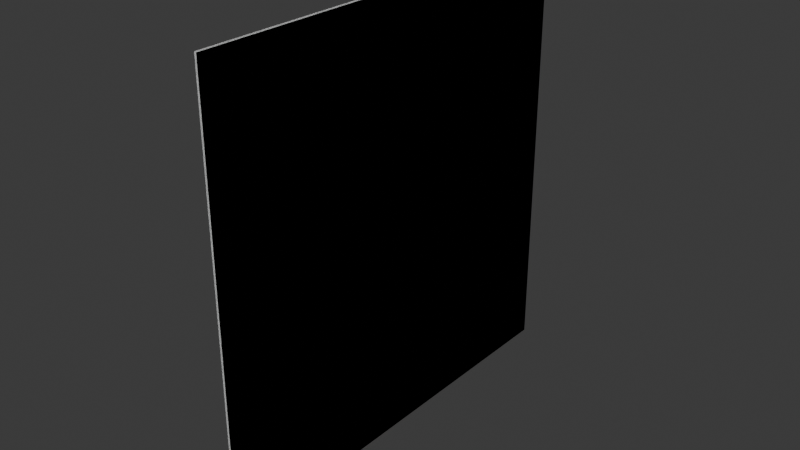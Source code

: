 # Source: rayshield.blend  (saved by Blender 4.5.88; exported with 4.5.12 LTS)
import bpy
from mathutils import Matrix  # noqa: F401  (used for matrix-valued properties, if any)

bpy.ops.wm.read_factory_settings(use_empty=True)
scene = bpy.context.scene
scene.name = 'Scene'

# ---- collections
col_view_lod = bpy.data.collections.new('View LOD'); scene.collection.children.link(col_view_lod)
col_geometry = bpy.data.collections.new('Geometry'); scene.collection.children.link(col_geometry)
col_firegeometry = bpy.data.collections.new('FireGeometry'); scene.collection.children.link(col_firegeometry)
col_viewgeometry = bpy.data.collections.new('ViewGeometry'); scene.collection.children.link(col_viewgeometry)

# ---- materials (node trees are filled in below, after node groups)
mat_camo = bpy.data.materials.new('Camo')
mat_penetration = bpy.data.materials.new('Penetration')

# ---- material node trees
mat_camo.use_nodes = True; mat_camo.node_tree.nodes.clear()
_N = mat_camo.node_tree.nodes; _L = mat_camo.node_tree.links
n0 = _N.new('ShaderNodeBsdfPrincipled'); n0.name = 'Principled BSDF'; n0.location = (-200, 100)
n1 = _N.new('ShaderNodeOutputMaterial'); n1.name = 'Material Output'; n1.location = (200, 100)
_L.new(n0.outputs[0], n1.inputs[0])
n1.is_active_output = True
mat_penetration.use_nodes = True; mat_penetration.node_tree.nodes.clear()
_N = mat_penetration.node_tree.nodes; _L = mat_penetration.node_tree.links
n0 = _N.new('ShaderNodeBsdfPrincipled'); n0.name = 'Principled BSDF'; n0.location = (-200, 100)
n1 = _N.new('ShaderNodeOutputMaterial'); n1.name = 'Material Output'; n1.location = (200, 100)
_L.new(n0.outputs[0], n1.inputs[0])
n1.is_active_output = True

# ---- world
world_world = bpy.data.worlds.new('World'); scene.world = world_world
world_world.use_nodes = True; world_world.node_tree.nodes.clear()
_N = world_world.node_tree.nodes; _L = world_world.node_tree.links
n0 = _N.new('ShaderNodeOutputWorld'); n0.name = 'World Output'; n0.location = (200, 100)
n1 = _N.new('ShaderNodeBackground'); n1.name = 'Background'; n1.location = (-200, 100)
n1.inputs[0].default_value = (0.05088, 0.05088, 0.05088, 1.0)
_L.new(n1.outputs[0], n0.inputs[0])
n0.is_active_output = True
world_world.color = (0.05088, 0.05088, 0.05088)
world_world.sun_shadow_jitter_overblur = 0.0

# ---- meshes
me_cube = bpy.data.meshes.new('Cube')
me_cube.from_pydata([(1.863e-09, 5.0, 4.98), (1.863e-09, 4.98, 5.0), (0.02, 4.98, 4.98), (1.863e-09, 4.98, -5.0), (1.863e-09, 5.0, -4.98), (0.02, 4.98, -4.98), (0.02, -4.98, 4.98), (1.863e-09, -4.98, 5.0), (1.863e-09, -5.0, 4.98), (0.02, -4.98, -4.98), (1.863e-09, -5.0, -4.98), (1.863e-09, -4.98, -5.0), (-1.863e-09, 5.0, 4.98), (-0.02, 4.98, 4.98), (-1.863e-09, 4.98, 5.0), (-0.02, 4.98, -4.98), (-1.863e-09, 5.0, -4.98), (-1.863e-09, 4.98, -5.0), (-0.02, -4.98, 4.98), (-1.863e-09, -5.0, 4.98), (-1.863e-09, -4.98, 5.0), (-1.863e-09, -4.98, -5.0), (-1.863e-09, -5.0, -4.98), (-0.02, -4.98, -4.98)], [], [(0, 1, 2), (3, 4, 5), (6, 7, 8), (9, 10, 11), (12, 13, 14), (15, 16, 17), (18, 19, 20), (21, 22, 23), (21, 15, 17), (17, 4, 3), (5, 0, 2), (19, 23, 22), (10, 6, 8), (16, 13, 12), (20, 8, 7), (7, 2, 1), (11, 22, 21), (14, 18, 20), (1, 12, 14), (3, 9, 11), (12, 4, 16), (2, 9, 5), (14, 7, 1), (3, 21, 17), (8, 22, 10), (18, 15, 23), (21, 23, 15), (17, 16, 4), (5, 4, 0), (19, 18, 23), (10, 9, 6), (16, 15, 13), (20, 19, 8), (7, 6, 2), (11, 10, 22), (14, 13, 18), (1, 0, 12), (3, 5, 9), (12, 0, 4), (2, 6, 9), (14, 20, 7), (3, 11, 21), (8, 19, 22), (18, 13, 15)])
_uv = me_cube.uv_layers.new(name='UVMap')
_uv.uv.foreach_set('vector', [0.501, 0.3536, 0.501, 0.3521, 0.502, 0.3528, 0.502, 0.7069, 0.5032, 0.7061, 0.5032, 0.7073, 0.502, 0.7073, 0.5032, 0.7077, 0.502, 0.7085, 0.502, 0.3528, 0.503, 0.3521, 0.503, 0.3536, 0.501, 0.3536, 0.5, 0.3528, 0.501, 0.3521, 0.502, 0.7057, 0.5032, 0.7061, 0.502, 0.7069, 0.5032, 0.709, 0.502, 0.7085, 0.5032, 0.7077, 0.503, 0.3536, 0.503, 0.3521, 0.504, 0.3528, 0.5, 0.499, 0.499, 0.001, 0.5, 0.001, 0.502, 0.7069, 0.5032, 0.7061, 0.502, 0.7069, 0.499, 0.999, 0.001, 1.0, 0.001, 0.999, 0.001, 0.5, 0.499, 0.499, 0.499, 0.5, 0.499, 0.5, 0.001, 0.501, 0.001, 0.5, 0.499, 3.767e-08, 0.001, 0.001, 0.001, 7.55e-11, 0.5032, 0.7077, 0.502, 0.7085, 0.5032, 0.7077, 3.37e-08, 0.501, 0.001, 0.999, -3.897e-09, 0.999, 0.503, 0.3536, 0.503, 0.3521, 0.503, 0.3536, 4.761e-08, 0.001, 0.001, 0.499, 1.001e-08, 0.499, 0.501, 0.3521, 0.501, 0.3536, 0.501, 0.3521, 0.5, 0.999, 0.499, 0.501, 0.5, 0.501, 0.501, 0.3536, 0.5, 0.7057, 0.5, 0.7057, 0.001, 0.999, 0.499, 0.501, 0.499, 0.999, 0.501, 0.3521, 0.502, 1.713e-08, 0.501, 0.3521, 0.502, 0.7057, 0.503, 0.3536, 0.502, 0.7057, 0.504, 1.094e-08, 0.503, 0.3521, 0.503, 0.3521, 0.001, 0.499, 0.499, 0.001, 0.499, 0.499, 0.5, 0.499, 0.499, 0.499, 0.499, 0.001, 0.502, 0.7069, 0.5032, 0.7061, 0.5032, 0.7061, 0.499, 0.999, 0.499, 1.0, 0.001, 1.0, 0.001, 0.5, 0.001, 0.499, 0.499, 0.499, 0.499, 0.5, 0.499, 0.501, 0.001, 0.501, 0.499, 3.767e-08, 0.499, 0.001, 0.001, 0.001, 0.5032, 0.7077, 0.502, 0.7085, 0.502, 0.7085, 3.37e-08, 0.501, 0.001, 0.501, 0.001, 0.999, 0.503, 0.3536, 0.503, 0.3521, 0.503, 0.3521, 4.761e-08, 0.001, 0.001, 0.001, 0.001, 0.499, 0.501, 0.3521, 0.501, 0.3536, 0.501, 0.3536, 0.5, 0.999, 0.499, 0.999, 0.499, 0.501, 0.501, 0.3536, 0.501, 0.3536, 0.5, 0.7057, 0.001, 0.999, 0.001, 0.501, 0.499, 0.501, 0.501, 0.3521, 0.502, 1.713e-08, 0.502, 1.713e-08, 0.502, 0.7057, 0.503, 0.3536, 0.503, 0.3536, 0.504, 1.094e-08, 0.504, 1.094e-08, 0.503, 0.3521, 0.001, 0.499, 0.001, 0.001, 0.499, 0.001])
me_cube.materials.append(mat_camo)
me_cube.use_mirror_vertex_groups = False
me_cube.update()
me_cube_001 = bpy.data.meshes.new('Cube.001')
me_cube_001.from_pydata([(0.02, 4.98, 4.98), (1.863e-09, 4.98, -5.0), (1.863e-09, 5.0, -4.98), (0.02, 4.98, -4.98), (0.02, -4.98, 4.98), (1.863e-09, -4.98, 5.0), (1.863e-09, -5.0, 4.98), (0.02, -4.98, -4.98), (-1.863e-09, 5.0, 4.98), (-0.02, 4.98, 4.98), (-1.863e-09, 4.98, 5.0), (-0.02, 4.98, -4.98), (-0.02, -4.98, 4.98), (-1.863e-09, -4.98, -5.0), (-1.863e-09, -5.0, -4.98), (-0.02, -4.98, -4.98)], [], [(1, 2, 3), (4, 5, 6), (8, 9, 10), (13, 14, 15), (0, 7, 3), (10, 9, 12), (3, 13, 1), (12, 11, 15), (11, 13, 15), (10, 5, 4), (8, 11, 9), (8, 0, 3), (0, 8, 10), (8, 3, 2), (8, 2, 11), (12, 14, 6), (11, 1, 13), (12, 6, 5), (1, 11, 2), (10, 4, 0), (12, 15, 14), (4, 14, 7), (12, 9, 11), (0, 4, 7), (3, 7, 13), (10, 12, 5), (4, 6, 14), (14, 13, 7)])
_k = set([(0, 3), (0, 4), (0, 7), (0, 8), (0, 10), (1, 2), (1, 3), (1, 11), (1, 13), (2, 3), (2, 8), (2, 11), (3, 7), (3, 8), (3, 13), (4, 5), (4, 6), (4, 7), (4, 10), (4, 14), (5, 6), (5, 10), (5, 12), (6, 12), (6, 14), (7, 13), (7, 14), (8, 9), (8, 10), (8, 11), (9, 10), (9, 11), (9, 12), (10, 12), (11, 12), (11, 13), (11, 15), (12, 14), (12, 15), (13, 14), (13, 15), (14, 15)])
me_cube_001.attributes.new('sharp_edge', 'BOOLEAN', 'EDGE').data.foreach_set('value', [ (min(e.vertices), max(e.vertices)) in _k for e in me_cube_001.edges])
_uv = me_cube_001.uv_layers.new(name='UVMap')
_uv.uv.foreach_set('vector', [0.502, 0.7069, 0.5032, 0.7061, 0.5032, 0.7073, 0.502, 0.7073, 0.5032, 0.7077, 0.502, 0.7085, 0.501, 0.3536, 0.5, 0.3528, 0.501, 0.3521, 0.503, 0.3536, 0.503, 0.3521, 0.504, 0.3528, 0.001, 0.999, 0.499, 0.501, 0.499, 0.999, 0.501, 0.3521, 0.001, 0.001, 0.001, 0.499, 0.5032, 0.7073, 0.503, 0.3536, 0.0, 0.0, 0.001, 0.499, 0.499, 0.001, 0.499, 0.499, 0.499, 0.001, 0.503, 0.3536, 0.504, 0.3528, 0.501, 0.3521, 0.5032, 0.7077, 0.502, 0.7073, 0.501, 0.3536, 0.499, 0.001, 0.001, 0.001, 0.501, 0.3536, 0.001, 0.999, 0.499, 0.999, 0.001, 0.999, 0.501, 0.3536, 0.501, 0.3521, 0.501, 0.3536, 0.499, 0.999, 0.5032, 0.7061, 0.501, 0.3536, 0.0, 0.0, 0.499, 0.001, 0.001, 0.499, 0.503, 0.3521, 0.0, 0.0, 0.499, 0.001, 0.0, 0.0, 0.503, 0.3536, 0.001, 0.499, 0.502, 0.7085, 0.5032, 0.7077, 0.502, 0.7069, 0.499, 0.001, 0.0, 0.0, 0.501, 0.3521, 0.502, 0.7073, 0.001, 0.999, 0.001, 0.499, 0.504, 0.3528, 0.503, 0.3521, 0.001, 0.501, 0.503, 0.3521, 0.0, 0.0, 0.001, 0.499, 0.001, 0.001, 0.499, 0.001, 0.001, 0.999, 0.001, 0.501, 0.499, 0.501, 0.5032, 0.7073, 0.0, 0.0, 0.503, 0.3536, 0.501, 0.3521, 0.001, 0.499, 0.0, 0.0, 0.001, 0.501, 0.0, 0.0, 0.503, 0.3521, 0.503, 0.3521, 0.503, 0.3536, 0.0, 0.0])
me_cube_001.materials.append(mat_camo)
me_cube_001.use_mirror_vertex_groups = False
me_cube_001.update()
me_cube_002 = bpy.data.meshes.new('Cube.002')
me_cube_002.from_pydata([(0.02, 4.98, 4.98), (1.863e-09, 4.98, -5.0), (1.863e-09, 5.0, -4.98), (0.02, 4.98, -4.98), (0.02, -4.98, 4.98), (1.863e-09, -4.98, 5.0), (1.863e-09, -5.0, 4.98), (0.02, -4.98, -4.98), (-1.863e-09, 5.0, 4.98), (-0.02, 4.98, 4.98), (-1.863e-09, 4.98, 5.0), (-0.02, 4.98, -4.98), (-0.02, -4.98, 4.98), (-1.863e-09, -4.98, -5.0), (-1.863e-09, -5.0, -4.98), (-0.02, -4.98, -4.98)], [], [(1, 2, 3), (4, 5, 6), (8, 9, 10), (13, 14, 15), (0, 7, 3), (10, 9, 12), (3, 13, 1), (12, 11, 15), (11, 13, 15), (10, 5, 4), (8, 11, 9), (8, 0, 3), (0, 8, 10), (8, 3, 2), (8, 2, 11), (12, 14, 6), (11, 1, 13), (12, 6, 5), (1, 11, 2), (10, 4, 0), (12, 15, 14), (4, 14, 7), (12, 9, 11), (0, 4, 7), (3, 7, 13), (10, 12, 5), (4, 6, 14), (14, 13, 7)])
me_cube_002.polygons.foreach_set('material_index', [1, 1, 1, 1, 1, 1, 1, 1, 1, 1, 1, 1, 1, 1, 1, 1, 1, 1, 1, 1, 1, 1, 1, 1, 1, 1, 1, 1])
_k = set([(0, 3), (0, 4), (0, 7), (0, 8), (0, 10), (1, 2), (1, 3), (1, 11), (1, 13), (2, 3), (2, 8), (2, 11), (3, 7), (3, 8), (3, 13), (4, 5), (4, 6), (4, 7), (4, 10), (4, 14), (5, 6), (5, 10), (5, 12), (6, 12), (6, 14), (7, 13), (7, 14), (8, 9), (8, 10), (8, 11), (9, 10), (9, 11), (9, 12), (10, 12), (11, 12), (11, 13), (11, 15), (12, 14), (12, 15), (13, 14), (13, 15), (14, 15)])
me_cube_002.attributes.new('sharp_edge', 'BOOLEAN', 'EDGE').data.foreach_set('value', [ (min(e.vertices), max(e.vertices)) in _k for e in me_cube_002.edges])
_uv = me_cube_002.uv_layers.new(name='UVMap')
_uv.uv.foreach_set('vector', [0.502, 0.7069, 0.5032, 0.7061, 0.5032, 0.7073, 0.502, 0.7073, 0.5032, 0.7077, 0.502, 0.7085, 0.501, 0.3536, 0.5, 0.3528, 0.501, 0.3521, 0.503, 0.3536, 0.503, 0.3521, 0.504, 0.3528, 0.001, 0.999, 0.499, 0.501, 0.499, 0.999, 0.501, 0.3521, 0.001, 0.001, 0.001, 0.499, 0.5032, 0.7073, 0.503, 0.3536, 0.0, 0.0, 0.001, 0.499, 0.499, 0.001, 0.499, 0.499, 0.499, 0.001, 0.503, 0.3536, 0.504, 0.3528, 0.501, 0.3521, 0.5032, 0.7077, 0.502, 0.7073, 0.501, 0.3536, 0.499, 0.001, 0.001, 0.001, 0.501, 0.3536, 0.001, 0.999, 0.499, 0.999, 0.001, 0.999, 0.501, 0.3536, 0.501, 0.3521, 0.501, 0.3536, 0.499, 0.999, 0.5032, 0.7061, 0.501, 0.3536, 0.0, 0.0, 0.499, 0.001, 0.001, 0.499, 0.503, 0.3521, 0.0, 0.0, 0.499, 0.001, 0.0, 0.0, 0.503, 0.3536, 0.001, 0.499, 0.502, 0.7085, 0.5032, 0.7077, 0.502, 0.7069, 0.499, 0.001, 0.0, 0.0, 0.501, 0.3521, 0.502, 0.7073, 0.001, 0.999, 0.001, 0.499, 0.504, 0.3528, 0.503, 0.3521, 0.001, 0.501, 0.503, 0.3521, 0.0, 0.0, 0.001, 0.499, 0.001, 0.001, 0.499, 0.001, 0.001, 0.999, 0.001, 0.501, 0.499, 0.501, 0.5032, 0.7073, 0.0, 0.0, 0.503, 0.3536, 0.501, 0.3521, 0.001, 0.499, 0.0, 0.0, 0.001, 0.501, 0.0, 0.0, 0.503, 0.3521, 0.503, 0.3521, 0.503, 0.3536, 0.0, 0.0])
me_cube_002.materials.append(mat_camo)
me_cube_002.materials.append(mat_penetration)
me_cube_002.use_mirror_vertex_groups = False
me_cube_002.update()
me_cube_003 = bpy.data.meshes.new('Cube.003')
me_cube_003.from_pydata([(0.02, 4.98, -4.893), (1.863e-09, 4.98, -5.0), (1.863e-09, 5.0, -4.98), (0.02, 4.98, -4.98), (0.02, -4.98, -4.893), (1.863e-09, -4.98, -4.873), (1.863e-09, -5.0, -4.893), (0.02, -4.98, -4.98), (-1.863e-09, 5.0, -4.893), (-0.02, 4.98, -4.893), (-1.863e-09, 4.98, -4.873), (-0.02, 4.98, -4.98), (-0.02, -4.98, -4.893), (-1.863e-09, -4.98, -5.0), (-1.863e-09, -5.0, -4.98), (-0.02, -4.98, -4.98)], [], [(1, 2, 3), (4, 5, 6), (8, 9, 10), (13, 14, 15), (12, 11, 15), (8, 0, 3), (0, 8, 10), (8, 3, 2), (12, 6, 5), (1, 11, 2), (12, 9, 11), (0, 7, 3), (14, 13, 7), (11, 13, 15), (3, 7, 13), (0, 4, 7), (11, 1, 13), (12, 14, 6), (3, 13, 1), (10, 9, 12), (8, 11, 9), (10, 5, 4), (10, 12, 5), (8, 2, 11), (10, 4, 0), (12, 15, 14), (4, 14, 7), (4, 6, 14)])
me_cube_003.polygons.foreach_set('material_index', [1, 1, 1, 1, 1, 1, 1, 1, 1, 1, 1, 1, 1, 1, 1, 1, 1, 1, 1, 1, 1, 1, 1, 1, 1, 1, 1, 1])
_k = set([(0, 3), (0, 4), (0, 7), (0, 8), (0, 10), (1, 2), (1, 3), (1, 11), (1, 13), (2, 3), (2, 8), (2, 11), (3, 7), (3, 8), (3, 13), (4, 5), (4, 6), (4, 7), (4, 10), (4, 14), (5, 6), (5, 10), (5, 12), (6, 12), (6, 14), (7, 13), (7, 14), (8, 9), (8, 10), (8, 11), (9, 10), (9, 11), (9, 12), (10, 12), (11, 12), (11, 13), (11, 15), (12, 14), (12, 15), (13, 14), (13, 15), (14, 15)])
me_cube_003.attributes.new('sharp_edge', 'BOOLEAN', 'EDGE').data.foreach_set('value', [ (min(e.vertices), max(e.vertices)) in _k for e in me_cube_003.edges])
_uv = me_cube_003.uv_layers.new(name='UVMap')
_uv.uv.foreach_set('vector', [0.502, 0.7069, 0.5032, 0.7061, 0.5032, 0.7073, 0.502, 0.7073, 0.5032, 0.7077, 0.502, 0.7085, 0.501, 0.3536, 0.5, 0.3528, 0.501, 0.3521, 0.503, 0.3536, 0.503, 0.3521, 0.504, 0.3528, 0.001, 0.499, 0.499, 0.001, 0.499, 0.499, 0.501, 0.3536, 0.001, 0.999, 0.499, 0.999, 0.001, 0.999, 0.501, 0.3536, 0.501, 0.3521, 0.501, 0.3536, 0.499, 0.999, 0.5032, 0.7061, 0.001, 0.499, 0.502, 0.7085, 0.5032, 0.7077, 0.502, 0.7069, 0.499, 0.001, 0.0, 0.0, 0.001, 0.499, 0.001, 0.001, 0.499, 0.001, 0.001, 0.999, 0.0, 0.0, 0.499, 0.999, 0.503, 0.3521, 0.503, 0.3536, 0.0, 0.0, 0.499, 0.001, 0.503, 0.3536, 0.504, 0.3528, 0.5032, 0.7073, 0.0, 0.0, 0.503, 0.3536, 0.001, 0.999, 0.001, 0.501, 0.0, 0.0, 0.499, 0.001, 0.0, 0.0, 0.503, 0.3536, 0.001, 0.499, 0.503, 0.3521, 0.0, 0.0, 0.5032, 0.7073, 0.503, 0.3536, 0.0, 0.0, 0.501, 0.3521, 0.001, 0.001, 0.001, 0.499, 0.501, 0.3536, 0.499, 0.001, 0.001, 0.001, 0.501, 0.3521, 0.5032, 0.7077, 0.502, 0.7073, 0.501, 0.3521, 0.001, 0.499, 0.5032, 0.7077, 0.501, 0.3536, 0.0, 0.0, 0.499, 0.001, 0.501, 0.3521, 0.502, 0.7073, 0.001, 0.999, 0.001, 0.499, 0.504, 0.3528, 0.503, 0.3521, 0.001, 0.501, 0.503, 0.3521, 0.0, 0.0, 0.001, 0.501, 0.0, 0.0, 0.503, 0.3521])
me_cube_003.materials.append(mat_camo)
me_cube_003.materials.append(mat_penetration)
me_cube_003.use_mirror_vertex_groups = False
me_cube_003.update()

# ---- objects
ob_shield = bpy.data.objects.new('Shield', me_cube)
ob_geometry = bpy.data.objects.new('Geometry', me_cube_001)
ob_firegeometry = bpy.data.objects.new('FireGeometry', me_cube_002)
ob_viewgeometry = bpy.data.objects.new('ViewGeometry', me_cube_003)

# ---- transforms, parenting, visibility, modifiers, constraints
ob_shield.location = (0.0, 0.0, 0.0)
ob_shield.lock_rotations_4d = False
ob_shield.empty_display_type = 'ARROWS'
ob_shield.lineart.crease_threshold = 0.0
_vg = ob_shield.vertex_groups.new(name='Camo')
ob_geometry.location = (0.0, 0.0, 0.0)
ob_geometry.lock_rotations_4d = False
ob_geometry.empty_display_type = 'ARROWS'
ob_geometry.lineart.crease_threshold = 0.0
_vg = ob_geometry.vertex_groups.new(name='Component01')
ob_firegeometry.location = (0.0, 0.0, 0.0)
ob_firegeometry.lock_rotations_4d = False
ob_firegeometry.empty_display_type = 'ARROWS'
ob_firegeometry.lineart.crease_threshold = 0.0
_vg = ob_firegeometry.vertex_groups.new(name='Component01')
ob_viewgeometry.location = (0.0, 0.0, 0.0)
ob_viewgeometry.lock_rotations_4d = False
ob_viewgeometry.empty_display_type = 'ARROWS'
ob_viewgeometry.lineart.crease_threshold = 0.0
_vg = ob_viewgeometry.vertex_groups.new(name='Component01')

# ---- collection membership
col_view_lod.objects.link(ob_shield)
col_geometry.objects.link(ob_geometry)
col_firegeometry.objects.link(ob_firegeometry)
col_viewgeometry.objects.link(ob_viewgeometry)

# ---- scene / render settings (as saved in the file)
scene.frame_start = 1; scene.frame_end = 250; scene.frame_set(1)
scene.render.engine = 'BLENDER_EEVEE_NEXT'
bpy.context.view_layer.update()

# ---- added for rendering (the .blend has no active camera and no usable light): camera, sun
cam_auto = bpy.data.cameras.new('AutoCamera')
cam_auto.lens = 50.0
cam_auto.sensor_width = 36.0
cam_auto.clip_end = 1000.0
ob_auto_camera = bpy.data.objects.new('AutoCamera', cam_auto)
scene.collection.objects.link(ob_auto_camera)
ob_auto_camera.location = (13.0847, -15.7016, 10.4678)
ob_auto_camera.rotation_euler = (1.09748, -7.21219e-08, 0.694738)
scene.camera = ob_auto_camera
light_auto_sun = bpy.data.lights.new('AutoSun', 'SUN')
light_auto_sun.energy = 3.0
light_auto_sun.angle = 0.0523599
ob_auto_sun = bpy.data.objects.new('AutoSun', light_auto_sun)
scene.collection.objects.link(ob_auto_sun)
ob_auto_sun.rotation_euler = (0.872665, 0.174533, 0.523599)
bpy.context.view_layer.update()
